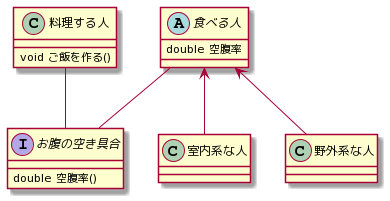

The diagram above was rendered by PlantUML. Its source (embedded in the PNG):
@startuml
class 料理する人 {
    void ご飯を作る()
}

abstract class 食べる人 {
    double 空腹率
}

interface お腹の空き具合 {
    double 空腹率()
}

食べる人 <-- 室内系な人
食べる人 <-- 野外系な人

食べる人 -- お腹の空き具合
料理する人 -- お腹の空き具合
@enduml